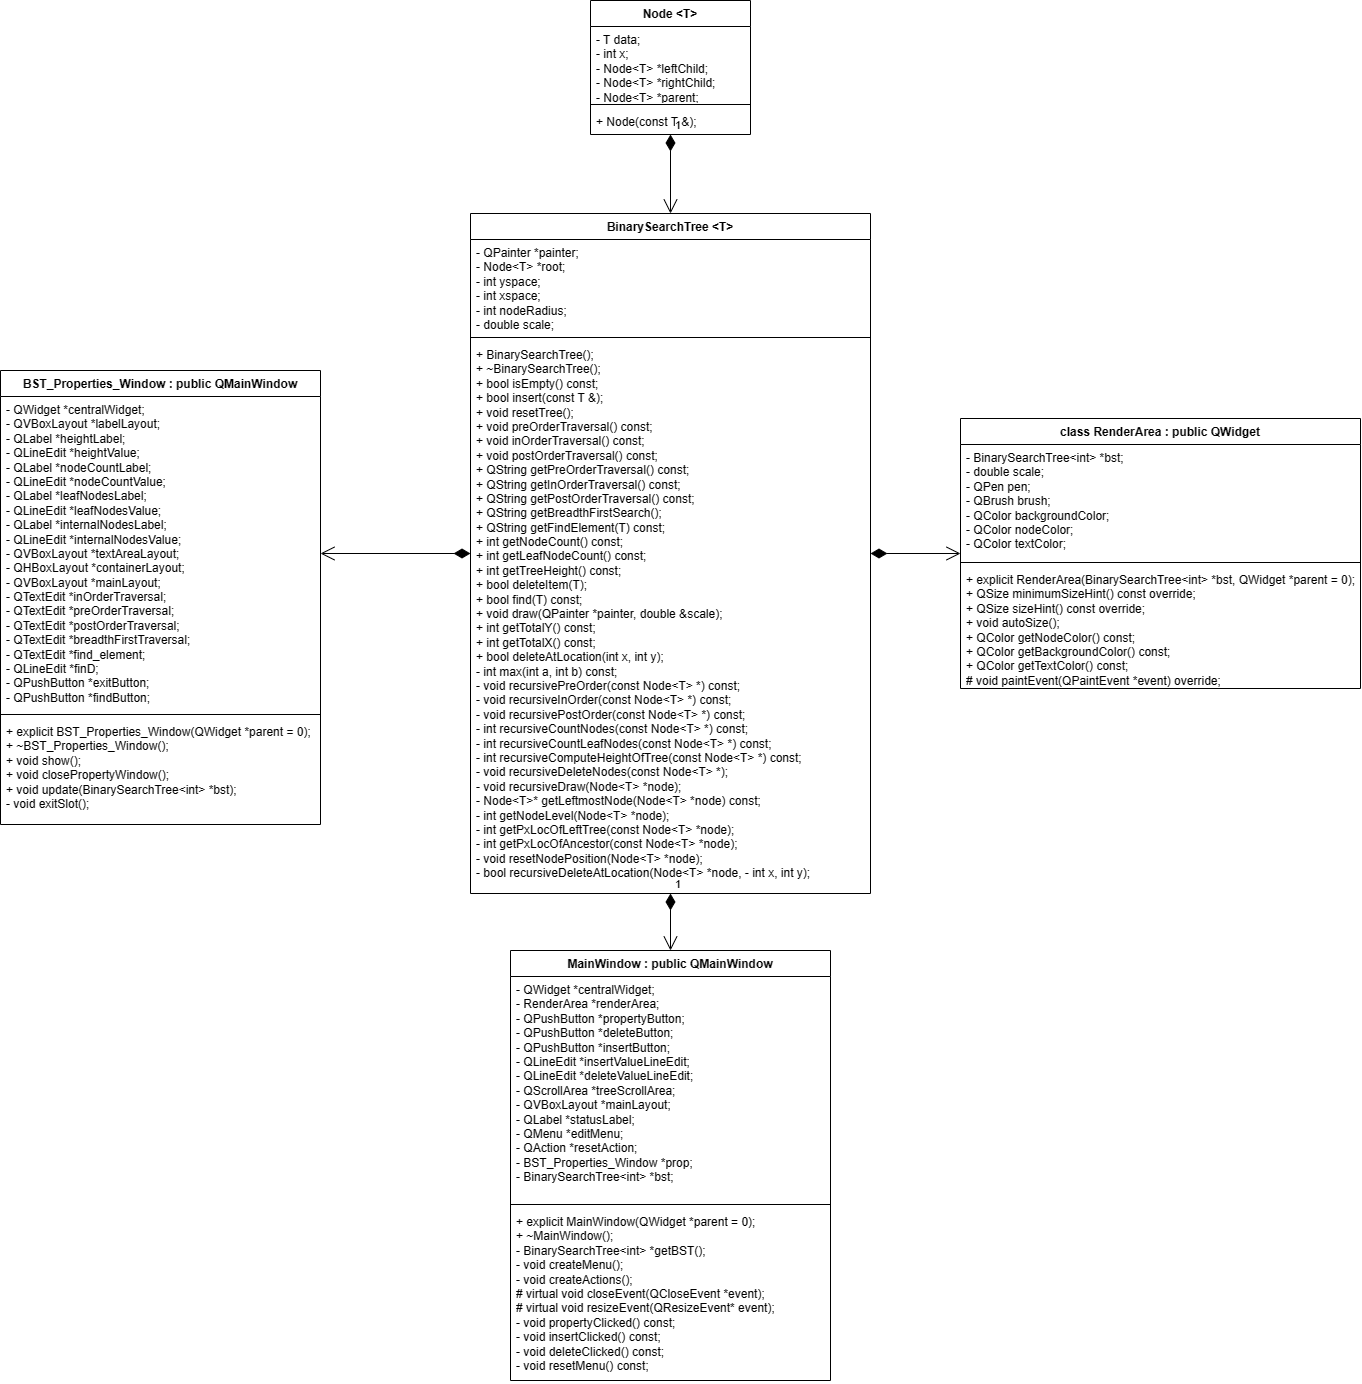

The diagram above was exported from draw.io. Its source (the exported page's mxGraphModel, read from the mxfile embedded in the PNG):
<mxGraphModel dx="2944" dy="1433" grid="1" gridSize="10" guides="1" tooltips="1" connect="1" arrows="1" fold="1" page="1" pageScale="1" pageWidth="827" pageHeight="1169" math="0" shadow="0">
  <root>
    <mxCell id="0" />
    <mxCell id="1" parent="0" />
    <mxCell id="Ub7BYVBEBoB5P0qteMMd-1" value="Node &amp;lt;T&amp;gt;" style="swimlane;fontStyle=1;align=center;verticalAlign=top;childLayout=stackLayout;horizontal=1;startSize=26;horizontalStack=0;resizeParent=1;resizeParentMax=0;resizeLast=0;collapsible=1;marginBottom=0;whiteSpace=wrap;html=1;" vertex="1" parent="1">
      <mxGeometry x="920" y="10" width="160" height="134" as="geometry" />
    </mxCell>
    <mxCell id="Ub7BYVBEBoB5P0qteMMd-2" value="&lt;div&gt;- T data;&lt;/div&gt;&lt;div&gt;- int x;&lt;/div&gt;&lt;div&gt;- Node&amp;lt;T&amp;gt; *leftChild;&lt;/div&gt;&lt;div&gt;- Node&amp;lt;T&amp;gt; *rightChild;&lt;/div&gt;&lt;div&gt;- Node&amp;lt;T&amp;gt; *parent;&lt;/div&gt;" style="text;strokeColor=none;fillColor=none;align=left;verticalAlign=top;spacingLeft=4;spacingRight=4;overflow=hidden;rotatable=0;points=[[0,0.5],[1,0.5]];portConstraint=eastwest;whiteSpace=wrap;html=1;" vertex="1" parent="Ub7BYVBEBoB5P0qteMMd-1">
      <mxGeometry y="26" width="160" height="74" as="geometry" />
    </mxCell>
    <mxCell id="Ub7BYVBEBoB5P0qteMMd-3" value="" style="line;strokeWidth=1;fillColor=none;align=left;verticalAlign=middle;spacingTop=-1;spacingLeft=3;spacingRight=3;rotatable=0;labelPosition=right;points=[];portConstraint=eastwest;strokeColor=inherit;" vertex="1" parent="Ub7BYVBEBoB5P0qteMMd-1">
      <mxGeometry y="100" width="160" height="8" as="geometry" />
    </mxCell>
    <mxCell id="Ub7BYVBEBoB5P0qteMMd-4" value="+ Node(const T &amp;amp;);" style="text;strokeColor=none;fillColor=none;align=left;verticalAlign=top;spacingLeft=4;spacingRight=4;overflow=hidden;rotatable=0;points=[[0,0.5],[1,0.5]];portConstraint=eastwest;whiteSpace=wrap;html=1;" vertex="1" parent="Ub7BYVBEBoB5P0qteMMd-1">
      <mxGeometry y="108" width="160" height="26" as="geometry" />
    </mxCell>
    <mxCell id="Ub7BYVBEBoB5P0qteMMd-5" value="BinarySearchTree &amp;lt;T&amp;gt;" style="swimlane;fontStyle=1;align=center;verticalAlign=top;childLayout=stackLayout;horizontal=1;startSize=26;horizontalStack=0;resizeParent=1;resizeParentMax=0;resizeLast=0;collapsible=1;marginBottom=0;whiteSpace=wrap;html=1;" vertex="1" parent="1">
      <mxGeometry x="800" y="223" width="400" height="680" as="geometry" />
    </mxCell>
    <mxCell id="Ub7BYVBEBoB5P0qteMMd-6" value="&lt;div&gt;- QPainter *painter;&lt;/div&gt;&lt;div&gt;- Node&amp;lt;T&amp;gt; *root;&lt;/div&gt;&lt;div&gt;- int yspace;&lt;/div&gt;&lt;div&gt;- int xspace;&lt;/div&gt;&lt;div&gt;- int nodeRadius;&lt;/div&gt;&lt;div&gt;- double scale;&lt;/div&gt;" style="text;strokeColor=none;fillColor=none;align=left;verticalAlign=top;spacingLeft=4;spacingRight=4;overflow=hidden;rotatable=0;points=[[0,0.5],[1,0.5]];portConstraint=eastwest;whiteSpace=wrap;html=1;" vertex="1" parent="Ub7BYVBEBoB5P0qteMMd-5">
      <mxGeometry y="26" width="400" height="94" as="geometry" />
    </mxCell>
    <mxCell id="Ub7BYVBEBoB5P0qteMMd-7" value="" style="line;strokeWidth=1;fillColor=none;align=left;verticalAlign=middle;spacingTop=-1;spacingLeft=3;spacingRight=3;rotatable=0;labelPosition=right;points=[];portConstraint=eastwest;strokeColor=inherit;" vertex="1" parent="Ub7BYVBEBoB5P0qteMMd-5">
      <mxGeometry y="120" width="400" height="8" as="geometry" />
    </mxCell>
    <mxCell id="Ub7BYVBEBoB5P0qteMMd-8" value="&lt;div&gt;+ BinarySearchTree();&lt;/div&gt;&lt;div&gt;+ ~BinarySearchTree();&lt;/div&gt;&lt;div&gt;+ bool isEmpty() const;&lt;/div&gt;&lt;div&gt;+ bool insert(const T &amp;amp;);&lt;/div&gt;&lt;div&gt;+ void resetTree();&lt;/div&gt;&lt;div&gt;+ void preOrderTraversal() const;&lt;/div&gt;&lt;div&gt;+ void inOrderTraversal() const;&lt;/div&gt;&lt;div&gt;+ void postOrderTraversal() const;&lt;/div&gt;&lt;div&gt;+ QString getPreOrderTraversal() const;&lt;/div&gt;&lt;div&gt;+ QString getInOrderTraversal() const;&lt;/div&gt;&lt;div&gt;+ QString getPostOrderTraversal() const;&lt;/div&gt;&lt;div&gt;+ QString getBreadthFirstSearch();&lt;/div&gt;&lt;div&gt;+ QString getFindElement(T) const;&lt;/div&gt;&lt;div&gt;+ int getNodeCount() const;&lt;/div&gt;&lt;div&gt;+ int getLeafNodeCount() const;&lt;/div&gt;&lt;div&gt;+ int getTreeHeight() const;&lt;/div&gt;&lt;div&gt;+ bool deleteItem(T);&lt;/div&gt;&lt;div&gt;+ bool find(T) const;&lt;/div&gt;&lt;div&gt;+ void draw(QPainter *painter, double &amp;amp;scale);&lt;/div&gt;&lt;div&gt;+ int getTotalY() const;&lt;/div&gt;&lt;div&gt;+ int getTotalX() const;&lt;/div&gt;&lt;div&gt;+ bool deleteAtLocation(int x, int y);&lt;/div&gt;&lt;div&gt;&lt;div&gt;- int max(int a, int b) const;&lt;/div&gt;&lt;div&gt;- void recursivePreOrder(const Node&amp;lt;T&amp;gt; *) const;&lt;/div&gt;&lt;div&gt;- void recursiveInOrder(const Node&amp;lt;T&amp;gt; *) const;&lt;/div&gt;&lt;div&gt;- void recursivePostOrder(const Node&amp;lt;T&amp;gt; *) const;&lt;/div&gt;&lt;div&gt;- int recursiveCountNodes(const Node&amp;lt;T&amp;gt; *) const;&lt;/div&gt;&lt;div&gt;- int recursiveCountLeafNodes(const Node&amp;lt;T&amp;gt; *) const;&lt;/div&gt;&lt;div&gt;- int recursiveComputeHeightOfTree(const Node&amp;lt;T&amp;gt; *) const;&lt;/div&gt;&lt;div&gt;- void recursiveDeleteNodes(const Node&amp;lt;T&amp;gt; *);&lt;/div&gt;&lt;div&gt;- void recursiveDraw(Node&amp;lt;T&amp;gt; *node);&lt;/div&gt;&lt;div&gt;- Node&amp;lt;T&amp;gt;* getLeftmostNode(Node&amp;lt;T&amp;gt; *node) const;&lt;/div&gt;&lt;div&gt;- int getNodeLevel(Node&amp;lt;T&amp;gt; *node);&lt;/div&gt;&lt;div&gt;- int getPxLocOfLeftTree(const Node&amp;lt;T&amp;gt; *node);&lt;/div&gt;&lt;div&gt;- int getPxLocOfAncestor(const Node&amp;lt;T&amp;gt; *node);&lt;/div&gt;&lt;div&gt;- void resetNodePosition(Node&amp;lt;T&amp;gt; *node);&lt;/div&gt;&lt;div&gt;- bool recursiveDeleteAtLocation(Node&amp;lt;T&amp;gt; *node, - int x, int y);&lt;/div&gt;&lt;/div&gt;" style="text;strokeColor=none;fillColor=none;align=left;verticalAlign=top;spacingLeft=4;spacingRight=4;overflow=hidden;rotatable=0;points=[[0,0.5],[1,0.5]];portConstraint=eastwest;whiteSpace=wrap;html=1;" vertex="1" parent="Ub7BYVBEBoB5P0qteMMd-5">
      <mxGeometry y="128" width="400" height="552" as="geometry" />
    </mxCell>
    <mxCell id="Ub7BYVBEBoB5P0qteMMd-9" value="BST_Properties_Window : public QMainWindow" style="swimlane;fontStyle=1;align=center;verticalAlign=top;childLayout=stackLayout;horizontal=1;startSize=26;horizontalStack=0;resizeParent=1;resizeParentMax=0;resizeLast=0;collapsible=1;marginBottom=0;whiteSpace=wrap;html=1;" vertex="1" parent="1">
      <mxGeometry x="330" y="380" width="320" height="454" as="geometry" />
    </mxCell>
    <mxCell id="Ub7BYVBEBoB5P0qteMMd-10" value="- QWidget *centralWidget;&lt;br&gt;&lt;div&gt;- QVBoxLayout *labelLayout;&lt;/div&gt;&lt;div&gt;- QLabel *heightLabel;&lt;/div&gt;&lt;div&gt;- QLineEdit *heightValue;&lt;/div&gt;&lt;div&gt;- QLabel *nodeCountLabel;&lt;/div&gt;&lt;div&gt;- QLineEdit *nodeCountValue;&lt;/div&gt;&lt;div&gt;- QLabel *leafNodesLabel;&lt;/div&gt;&lt;div&gt;- QLineEdit *leafNodesValue;&lt;/div&gt;&lt;div&gt;- QLabel *internalNodesLabel;&lt;/div&gt;&lt;div&gt;- QLineEdit *internalNodesValue;&lt;/div&gt;&lt;div&gt;- QVBoxLayout *textAreaLayout;&lt;/div&gt;&lt;div&gt;- QHBoxLayout *containerLayout;&lt;/div&gt;&lt;div&gt;- QVBoxLayout *mainLayout;&lt;/div&gt;&lt;div&gt;- QTextEdit *inOrderTraversal;&lt;/div&gt;&lt;div&gt;- QTextEdit *preOrderTraversal;&lt;/div&gt;&lt;div&gt;- QTextEdit *postOrderTraversal;&lt;/div&gt;&lt;div&gt;- QTextEdit *breadthFirstTraversal;&lt;/div&gt;&lt;div&gt;- QTextEdit *find_element;&lt;/div&gt;&lt;div&gt;- QLineEdit *finD;&lt;/div&gt;&lt;div&gt;- QPushButton *exitButton;&lt;/div&gt;&lt;div&gt;- QPushButton *findButton;&lt;/div&gt;" style="text;strokeColor=none;fillColor=none;align=left;verticalAlign=top;spacingLeft=4;spacingRight=4;overflow=hidden;rotatable=0;points=[[0,0.5],[1,0.5]];portConstraint=eastwest;whiteSpace=wrap;html=1;" vertex="1" parent="Ub7BYVBEBoB5P0qteMMd-9">
      <mxGeometry y="26" width="320" height="314" as="geometry" />
    </mxCell>
    <mxCell id="Ub7BYVBEBoB5P0qteMMd-11" value="" style="line;strokeWidth=1;fillColor=none;align=left;verticalAlign=middle;spacingTop=-1;spacingLeft=3;spacingRight=3;rotatable=0;labelPosition=right;points=[];portConstraint=eastwest;strokeColor=inherit;" vertex="1" parent="Ub7BYVBEBoB5P0qteMMd-9">
      <mxGeometry y="340" width="320" height="8" as="geometry" />
    </mxCell>
    <mxCell id="Ub7BYVBEBoB5P0qteMMd-12" value="&lt;div&gt;+ explicit BST_Properties_Window(QWidget *parent = 0);&lt;/div&gt;&lt;div&gt;+ ~BST_Properties_Window();&lt;/div&gt;&lt;div&gt;+ void show();&lt;/div&gt;&lt;div&gt;+ void closePropertyWindow();&lt;/div&gt;&lt;div&gt;+ void update(BinarySearchTree&amp;lt;int&amp;gt; *bst);&lt;/div&gt;&lt;div&gt;-&amp;nbsp;void exitSlot();&lt;/div&gt;" style="text;strokeColor=none;fillColor=none;align=left;verticalAlign=top;spacingLeft=4;spacingRight=4;overflow=hidden;rotatable=0;points=[[0,0.5],[1,0.5]];portConstraint=eastwest;whiteSpace=wrap;html=1;" vertex="1" parent="Ub7BYVBEBoB5P0qteMMd-9">
      <mxGeometry y="348" width="320" height="106" as="geometry" />
    </mxCell>
    <mxCell id="Ub7BYVBEBoB5P0qteMMd-13" value="MainWindow : public QMainWindow" style="swimlane;fontStyle=1;align=center;verticalAlign=top;childLayout=stackLayout;horizontal=1;startSize=26;horizontalStack=0;resizeParent=1;resizeParentMax=0;resizeLast=0;collapsible=1;marginBottom=0;whiteSpace=wrap;html=1;" vertex="1" parent="1">
      <mxGeometry x="840" y="960" width="320" height="430" as="geometry" />
    </mxCell>
    <mxCell id="Ub7BYVBEBoB5P0qteMMd-14" value="&lt;div&gt;-&amp;nbsp;QWidget *centralWidget;&lt;/div&gt;&lt;div&gt;- RenderArea *renderArea;&lt;/div&gt;&lt;div&gt;- QPushButton *propertyButton;&lt;/div&gt;&lt;div&gt;- QPushButton *deleteButton;&lt;/div&gt;&lt;div&gt;- QPushButton *insertButton;&lt;/div&gt;&lt;div&gt;- QLineEdit *insertValueLineEdit;&lt;/div&gt;&lt;div&gt;- QLineEdit *deleteValueLineEdit;&lt;/div&gt;&lt;div&gt;- QScrollArea *treeScrollArea;&lt;/div&gt;&lt;div&gt;- QVBoxLayout *mainLayout;&lt;/div&gt;&lt;div&gt;- QLabel *statusLabel;&lt;/div&gt;&lt;div&gt;- QMenu *editMenu;&lt;/div&gt;&lt;div&gt;- QAction *resetAction;&lt;/div&gt;&lt;div&gt;- BST_Properties_Window *prop;&lt;/div&gt;&lt;div&gt;- BinarySearchTree&amp;lt;int&amp;gt; *bst;&lt;/div&gt;" style="text;strokeColor=none;fillColor=none;align=left;verticalAlign=top;spacingLeft=4;spacingRight=4;overflow=hidden;rotatable=0;points=[[0,0.5],[1,0.5]];portConstraint=eastwest;whiteSpace=wrap;html=1;" vertex="1" parent="Ub7BYVBEBoB5P0qteMMd-13">
      <mxGeometry y="26" width="320" height="224" as="geometry" />
    </mxCell>
    <mxCell id="Ub7BYVBEBoB5P0qteMMd-15" value="" style="line;strokeWidth=1;fillColor=none;align=left;verticalAlign=middle;spacingTop=-1;spacingLeft=3;spacingRight=3;rotatable=0;labelPosition=right;points=[];portConstraint=eastwest;strokeColor=inherit;" vertex="1" parent="Ub7BYVBEBoB5P0qteMMd-13">
      <mxGeometry y="250" width="320" height="8" as="geometry" />
    </mxCell>
    <mxCell id="Ub7BYVBEBoB5P0qteMMd-16" value="&lt;div&gt;+ explicit MainWindow(QWidget *parent = 0);&lt;/div&gt;&lt;div&gt;+ ~MainWindow();&lt;/div&gt;&lt;div&gt;- BinarySearchTree&amp;lt;int&amp;gt; *getBST();&lt;/div&gt;&lt;div&gt;- void createMenu();&lt;/div&gt;&lt;div&gt;- void createActions();&lt;/div&gt;&lt;div&gt;# virtual void closeEvent(QCloseEvent *event);&lt;/div&gt;&lt;div&gt;# virtual void resizeEvent(QResizeEvent* event);&lt;/div&gt;&lt;div&gt;- void propertyClicked() const;&lt;/div&gt;&lt;div&gt;- void insertClicked() const;&lt;/div&gt;&lt;div&gt;- void deleteClicked() const;&lt;/div&gt;&lt;div&gt;- void resetMenu() const;&lt;/div&gt;" style="text;strokeColor=none;fillColor=none;align=left;verticalAlign=top;spacingLeft=4;spacingRight=4;overflow=hidden;rotatable=0;points=[[0,0.5],[1,0.5]];portConstraint=eastwest;whiteSpace=wrap;html=1;" vertex="1" parent="Ub7BYVBEBoB5P0qteMMd-13">
      <mxGeometry y="258" width="320" height="172" as="geometry" />
    </mxCell>
    <mxCell id="Ub7BYVBEBoB5P0qteMMd-17" value="class RenderArea : public QWidget" style="swimlane;fontStyle=1;align=center;verticalAlign=top;childLayout=stackLayout;horizontal=1;startSize=26;horizontalStack=0;resizeParent=1;resizeParentMax=0;resizeLast=0;collapsible=1;marginBottom=0;whiteSpace=wrap;html=1;" vertex="1" parent="1">
      <mxGeometry x="1290" y="428" width="400" height="270" as="geometry" />
    </mxCell>
    <mxCell id="Ub7BYVBEBoB5P0qteMMd-18" value="&lt;div&gt;- BinarySearchTree&amp;lt;int&amp;gt; *bst;&lt;/div&gt;&lt;div&gt;- double scale;&lt;/div&gt;&lt;div&gt;- QPen pen;&lt;/div&gt;&lt;div&gt;- QBrush brush;&lt;/div&gt;&lt;div&gt;- QColor backgroundColor;&lt;/div&gt;&lt;div&gt;- QColor nodeColor;&lt;/div&gt;&lt;div&gt;- QColor textColor;&lt;/div&gt;" style="text;strokeColor=none;fillColor=none;align=left;verticalAlign=top;spacingLeft=4;spacingRight=4;overflow=hidden;rotatable=0;points=[[0,0.5],[1,0.5]];portConstraint=eastwest;whiteSpace=wrap;html=1;" vertex="1" parent="Ub7BYVBEBoB5P0qteMMd-17">
      <mxGeometry y="26" width="400" height="114" as="geometry" />
    </mxCell>
    <mxCell id="Ub7BYVBEBoB5P0qteMMd-19" value="" style="line;strokeWidth=1;fillColor=none;align=left;verticalAlign=middle;spacingTop=-1;spacingLeft=3;spacingRight=3;rotatable=0;labelPosition=right;points=[];portConstraint=eastwest;strokeColor=inherit;" vertex="1" parent="Ub7BYVBEBoB5P0qteMMd-17">
      <mxGeometry y="140" width="400" height="8" as="geometry" />
    </mxCell>
    <mxCell id="Ub7BYVBEBoB5P0qteMMd-20" value="&lt;div&gt;+ explicit RenderArea(BinarySearchTree&amp;lt;int&amp;gt; *bst, QWidget *parent = 0);&lt;/div&gt;&lt;div&gt;+ QSize minimumSizeHint() const override;&lt;/div&gt;&lt;div&gt;+ QSize sizeHint() const override;&lt;/div&gt;&lt;div&gt;+ void autoSize();&lt;/div&gt;&lt;div&gt;+ QColor getNodeColor() const;&lt;/div&gt;&lt;div&gt;+ QColor getBackgroundColor() const;&lt;/div&gt;&lt;div&gt;+ QColor getTextColor() const;&lt;/div&gt;&lt;div&gt;# void paintEvent(QPaintEvent *event) override;&lt;/div&gt;" style="text;strokeColor=none;fillColor=none;align=left;verticalAlign=top;spacingLeft=4;spacingRight=4;overflow=hidden;rotatable=0;points=[[0,0.5],[1,0.5]];portConstraint=eastwest;whiteSpace=wrap;html=1;" vertex="1" parent="Ub7BYVBEBoB5P0qteMMd-17">
      <mxGeometry y="148" width="400" height="122" as="geometry" />
    </mxCell>
    <mxCell id="Ub7BYVBEBoB5P0qteMMd-23" value="" style="endArrow=open;html=1;endSize=12;startArrow=diamondThin;startSize=14;startFill=1;edgeStyle=orthogonalEdgeStyle;align=left;verticalAlign=bottom;rounded=0;" edge="1" parent="1" source="Ub7BYVBEBoB5P0qteMMd-5" target="Ub7BYVBEBoB5P0qteMMd-10">
      <mxGeometry x="-1" y="3" relative="1" as="geometry">
        <mxPoint x="790" y="470" as="sourcePoint" />
        <mxPoint x="960" y="470" as="targetPoint" />
      </mxGeometry>
    </mxCell>
    <mxCell id="Ub7BYVBEBoB5P0qteMMd-25" value="" style="endArrow=open;html=1;endSize=12;startArrow=diamondThin;startSize=14;startFill=1;edgeStyle=orthogonalEdgeStyle;align=left;verticalAlign=bottom;rounded=0;" edge="1" parent="1" source="Ub7BYVBEBoB5P0qteMMd-5" target="Ub7BYVBEBoB5P0qteMMd-17">
      <mxGeometry x="-1" y="3" relative="1" as="geometry">
        <mxPoint x="1180" y="510" as="sourcePoint" />
        <mxPoint x="1340" y="510" as="targetPoint" />
      </mxGeometry>
    </mxCell>
    <mxCell id="Ub7BYVBEBoB5P0qteMMd-26" value="1" style="endArrow=open;html=1;endSize=12;startArrow=diamondThin;startSize=14;startFill=1;edgeStyle=orthogonalEdgeStyle;align=left;verticalAlign=bottom;rounded=0;" edge="1" parent="1" source="Ub7BYVBEBoB5P0qteMMd-5" target="Ub7BYVBEBoB5P0qteMMd-13">
      <mxGeometry x="-1" y="3" relative="1" as="geometry">
        <mxPoint x="660" y="1030" as="sourcePoint" />
        <mxPoint x="820" y="1030" as="targetPoint" />
      </mxGeometry>
    </mxCell>
    <mxCell id="Ub7BYVBEBoB5P0qteMMd-27" value="1" style="endArrow=open;html=1;endSize=12;startArrow=diamondThin;startSize=14;startFill=1;edgeStyle=orthogonalEdgeStyle;align=left;verticalAlign=bottom;rounded=0;entryX=0.5;entryY=0;entryDx=0;entryDy=0;" edge="1" parent="1" source="Ub7BYVBEBoB5P0qteMMd-1" target="Ub7BYVBEBoB5P0qteMMd-5">
      <mxGeometry x="-1" y="3" relative="1" as="geometry">
        <mxPoint x="1010" y="20" as="sourcePoint" />
        <mxPoint x="1170" y="20" as="targetPoint" />
      </mxGeometry>
    </mxCell>
  </root>
</mxGraphModel>